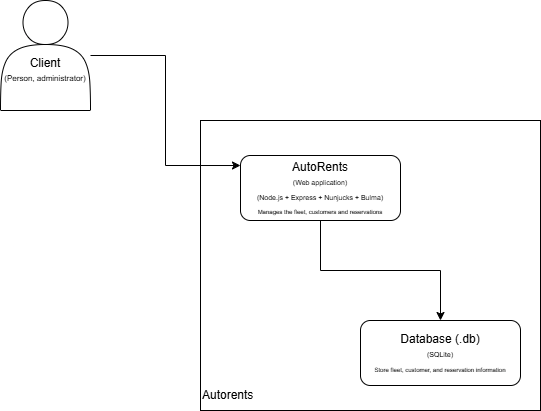

The diagram above was exported from draw.io. Its source (the exported page's mxGraphModel, read from the mxfile embedded in the PNG):
<mxGraphModel dx="1188" dy="624" grid="1" gridSize="10" guides="1" tooltips="1" connect="1" arrows="1" fold="1" page="1" pageScale="1" pageWidth="300" pageHeight="250" background="light-dark(#FFFFFF,#FFFEFE)" math="0" shadow="0">
  <root>
    <mxCell id="0" />
    <mxCell id="1" parent="0" />
    <mxCell id="Ha6iKdshhnKEoim8ZNb7-1" value="&lt;div&gt;&lt;br&gt;&lt;/div&gt;&lt;div&gt;&lt;br&gt;&lt;/div&gt;Client&lt;div&gt;&lt;font style=&quot;font-size: 8px;&quot;&gt;(Person, administrator)&lt;/font&gt;&lt;/div&gt;" style="shape=actor;whiteSpace=wrap;html=1;" parent="1" vertex="1">
      <mxGeometry x="20" y="30" width="90" height="110" as="geometry" />
    </mxCell>
    <mxCell id="Ha6iKdshhnKEoim8ZNb7-2" value="&lt;div&gt;&lt;span style=&quot;background-color: transparent; color: light-dark(rgb(0, 0, 0), rgb(255, 255, 255));&quot;&gt;&lt;br&gt;&lt;/span&gt;&lt;/div&gt;&lt;span style=&quot;background-color: transparent; color: light-dark(rgb(0, 0, 0), rgb(255, 255, 255));&quot;&gt;&lt;div&gt;&lt;span style=&quot;background-color: transparent; color: light-dark(rgb(0, 0, 0), rgb(255, 255, 255));&quot;&gt;&lt;br&gt;&lt;/span&gt;&lt;/div&gt;&lt;div&gt;&lt;span style=&quot;background-color: transparent; color: light-dark(rgb(0, 0, 0), rgb(255, 255, 255));&quot;&gt;&lt;br&gt;&lt;/span&gt;&lt;/div&gt;&lt;div&gt;&lt;span style=&quot;background-color: transparent; color: light-dark(rgb(0, 0, 0), rgb(255, 255, 255));&quot;&gt;&lt;br&gt;&lt;/span&gt;&lt;/div&gt;&lt;div&gt;&lt;span style=&quot;background-color: transparent; color: light-dark(rgb(0, 0, 0), rgb(255, 255, 255));&quot;&gt;&lt;br&gt;&lt;/span&gt;&lt;/div&gt;&lt;div&gt;&lt;span style=&quot;background-color: transparent; color: light-dark(rgb(0, 0, 0), rgb(255, 255, 255));&quot;&gt;&lt;br&gt;&lt;/span&gt;&lt;/div&gt;&lt;div&gt;&lt;span style=&quot;background-color: transparent; color: light-dark(rgb(0, 0, 0), rgb(255, 255, 255));&quot;&gt;&lt;br&gt;&lt;/span&gt;&lt;/div&gt;&lt;div&gt;&lt;span style=&quot;background-color: transparent; color: light-dark(rgb(0, 0, 0), rgb(255, 255, 255));&quot;&gt;&lt;br&gt;&lt;/span&gt;&lt;/div&gt;&lt;div&gt;&lt;span style=&quot;background-color: transparent; color: light-dark(rgb(0, 0, 0), rgb(255, 255, 255));&quot;&gt;&lt;br&gt;&lt;/span&gt;&lt;/div&gt;&lt;div&gt;&lt;span style=&quot;background-color: transparent; color: light-dark(rgb(0, 0, 0), rgb(255, 255, 255));&quot;&gt;&lt;br&gt;&lt;/span&gt;&lt;/div&gt;&lt;div&gt;&lt;span style=&quot;background-color: transparent; color: light-dark(rgb(0, 0, 0), rgb(255, 255, 255));&quot;&gt;&lt;br&gt;&lt;/span&gt;&lt;/div&gt;&lt;div&gt;&lt;span style=&quot;background-color: transparent; color: light-dark(rgb(0, 0, 0), rgb(255, 255, 255));&quot;&gt;&lt;br&gt;&lt;/span&gt;&lt;/div&gt;&lt;div&gt;&lt;span style=&quot;background-color: transparent; color: light-dark(rgb(0, 0, 0), rgb(255, 255, 255));&quot;&gt;&lt;br&gt;&lt;/span&gt;&lt;/div&gt;&lt;div&gt;&lt;span style=&quot;background-color: transparent; color: light-dark(rgb(0, 0, 0), rgb(255, 255, 255));&quot;&gt;&lt;br&gt;&lt;/span&gt;&lt;/div&gt;&lt;div&gt;&lt;span style=&quot;background-color: transparent; color: light-dark(rgb(0, 0, 0), rgb(255, 255, 255));&quot;&gt;&lt;br&gt;&lt;/span&gt;&lt;/div&gt;&lt;div&gt;&lt;span style=&quot;background-color: transparent; color: light-dark(rgb(0, 0, 0), rgb(255, 255, 255));&quot;&gt;&lt;br&gt;&lt;/span&gt;&lt;/div&gt;&lt;div&gt;&lt;span style=&quot;background-color: transparent; color: light-dark(rgb(0, 0, 0), rgb(255, 255, 255));&quot;&gt;&lt;br&gt;&lt;/span&gt;&lt;/div&gt;&lt;div&gt;&lt;span style=&quot;background-color: transparent; color: light-dark(rgb(0, 0, 0), rgb(255, 255, 255));&quot;&gt;&lt;br&gt;&lt;/span&gt;&lt;/div&gt;Autorents&lt;/span&gt;" style="rounded=0;whiteSpace=wrap;html=1;align=left;" parent="1" vertex="1">
      <mxGeometry x="220" y="150" width="340" height="290" as="geometry" />
    </mxCell>
    <mxCell id="Ha6iKdshhnKEoim8ZNb7-8" style="edgeStyle=orthogonalEdgeStyle;rounded=0;orthogonalLoop=1;jettySize=auto;html=1;" parent="1" source="Ha6iKdshhnKEoim8ZNb7-4" target="Ha6iKdshhnKEoim8ZNb7-7" edge="1">
      <mxGeometry relative="1" as="geometry" />
    </mxCell>
    <mxCell id="Ha6iKdshhnKEoim8ZNb7-4" value="AutoRents&lt;br&gt;&lt;font style=&quot;font-size: 7px;&quot;&gt;(Web application)&lt;/font&gt;&lt;div&gt;&lt;font style=&quot;&quot;&gt;&lt;span style=&quot;font-size: 7px;&quot;&gt;(Node.js + Express + Nunjucks + Bulma)&lt;/span&gt;&lt;/font&gt;&lt;/div&gt;&lt;div&gt;&lt;span style=&quot;font-size: 6px; text-wrap-mode: nowrap;&quot;&gt;Manages the fleet, customers and reservations&lt;/span&gt;&lt;/div&gt;" style="rounded=1;whiteSpace=wrap;html=1;" parent="1" vertex="1">
      <mxGeometry x="260" y="185" width="160" height="65" as="geometry" />
    </mxCell>
    <mxCell id="Ha6iKdshhnKEoim8ZNb7-6" style="edgeStyle=orthogonalEdgeStyle;rounded=0;orthogonalLoop=1;jettySize=auto;html=1;entryX=0;entryY=0.154;entryDx=0;entryDy=0;entryPerimeter=0;" parent="1" source="Ha6iKdshhnKEoim8ZNb7-1" target="Ha6iKdshhnKEoim8ZNb7-4" edge="1">
      <mxGeometry relative="1" as="geometry" />
    </mxCell>
    <mxCell id="Ha6iKdshhnKEoim8ZNb7-7" value="Database (.db)&lt;br&gt;&lt;font style=&quot;font-size: 7px;&quot;&gt;(SQLite)&lt;/font&gt;&lt;div&gt;&lt;span style=&quot;font-size: 6px; text-wrap-mode: nowrap;&quot;&gt;Store fleet, customer, and reservation information&lt;/span&gt;&lt;/div&gt;" style="rounded=1;whiteSpace=wrap;html=1;" parent="1" vertex="1">
      <mxGeometry x="380" y="350" width="160" height="65" as="geometry" />
    </mxCell>
  </root>
</mxGraphModel>